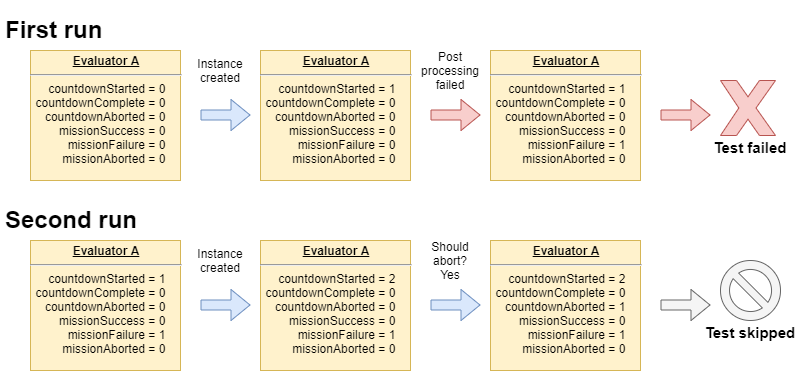

The diagram above was exported from draw.io. Its source (the exported page's mxGraphModel, read from the mxfile embedded in the PNG):
<mxGraphModel dx="1422" dy="832" grid="1" gridSize="10" guides="1" tooltips="1" connect="1" arrows="1" fold="1" page="1" pageScale="1" pageWidth="850" pageHeight="1100" math="0" shadow="0">
  <root>
    <mxCell id="0" />
    <mxCell id="1" parent="0" />
    <mxCell id="me2jZGcwILTK47mUvApH-2" value="&lt;p style=&quot;margin: 0px ; margin-top: 4px ; text-align: center ; text-decoration: underline&quot;&gt;&lt;b&gt;Evaluator A&lt;/b&gt;&lt;/p&gt;&lt;hr&gt;&lt;span&gt;&lt;div style=&quot;text-align: right&quot;&gt;&lt;span&gt;countdownStarted = 0&amp;nbsp; &amp;nbsp; &amp;nbsp;&lt;/span&gt;&lt;/div&gt;&lt;/span&gt;&lt;span&gt;&lt;div style=&quot;text-align: right&quot;&gt;&lt;span&gt;countdownComplete = 0&amp;nbsp; &amp;nbsp; &amp;nbsp;&lt;/span&gt;&lt;/div&gt;&lt;/span&gt;&lt;span&gt;&lt;div style=&quot;text-align: right&quot;&gt;&lt;span&gt;countdownAborted = 0&amp;nbsp; &amp;nbsp; &amp;nbsp;&lt;/span&gt;&lt;/div&gt;&lt;/span&gt;&lt;span&gt;&lt;div style=&quot;text-align: right&quot;&gt;&lt;span&gt;missionSuccess = 0&amp;nbsp; &amp;nbsp; &amp;nbsp;&lt;/span&gt;&lt;/div&gt;&lt;/span&gt;&lt;span&gt;&lt;div style=&quot;text-align: right&quot;&gt;&lt;span&gt;missionFailure = 0&amp;nbsp; &amp;nbsp; &amp;nbsp;&lt;/span&gt;&lt;/div&gt;&lt;/span&gt;&lt;p style=&quot;text-align: right ; margin: 0px 0px 0px 8px&quot;&gt;missionAborted = 0&amp;nbsp; &amp;nbsp; &amp;nbsp;&lt;/p&gt;" style="verticalAlign=top;align=left;overflow=fill;fontSize=12;fontFamily=Helvetica;html=1;fillColor=#fff2cc;strokeColor=#d6b656;" parent="1" vertex="1">
      <mxGeometry x="80" y="120" width="150" height="130" as="geometry" />
    </mxCell>
    <mxCell id="me2jZGcwILTK47mUvApH-3" value="&lt;p style=&quot;margin: 0px ; margin-top: 4px ; text-align: center ; text-decoration: underline&quot;&gt;&lt;b&gt;Evaluator A&lt;/b&gt;&lt;/p&gt;&lt;hr&gt;&lt;span&gt;&lt;div style=&quot;text-align: right&quot;&gt;&lt;span&gt;countdownStarted = 1&amp;nbsp; &amp;nbsp; &amp;nbsp;&lt;/span&gt;&lt;/div&gt;&lt;/span&gt;&lt;span&gt;&lt;div style=&quot;text-align: right&quot;&gt;&lt;span&gt;countdownComplete = 0&amp;nbsp; &amp;nbsp; &amp;nbsp;&lt;/span&gt;&lt;/div&gt;&lt;/span&gt;&lt;span&gt;&lt;div style=&quot;text-align: right&quot;&gt;&lt;span&gt;countdownAborted = 0&amp;nbsp; &amp;nbsp; &amp;nbsp;&lt;/span&gt;&lt;/div&gt;&lt;/span&gt;&lt;span&gt;&lt;div style=&quot;text-align: right&quot;&gt;&lt;span&gt;missionSuccess = 0&amp;nbsp; &amp;nbsp; &amp;nbsp;&lt;/span&gt;&lt;/div&gt;&lt;/span&gt;&lt;span&gt;&lt;div style=&quot;text-align: right&quot;&gt;&lt;span&gt;missionFailure = 0&amp;nbsp; &amp;nbsp; &amp;nbsp;&lt;/span&gt;&lt;/div&gt;&lt;/span&gt;&lt;p style=&quot;text-align: right ; margin: 0px 0px 0px 8px&quot;&gt;missionAborted = 0&amp;nbsp; &amp;nbsp; &amp;nbsp;&lt;/p&gt;" style="verticalAlign=top;align=left;overflow=fill;fontSize=12;fontFamily=Helvetica;html=1;fillColor=#fff2cc;strokeColor=#d6b656;" parent="1" vertex="1">
      <mxGeometry x="310" y="120" width="150" height="130" as="geometry" />
    </mxCell>
    <mxCell id="me2jZGcwILTK47mUvApH-4" value="&lt;p style=&quot;margin: 0px ; margin-top: 4px ; text-align: center ; text-decoration: underline&quot;&gt;&lt;b&gt;Evaluator A&lt;/b&gt;&lt;/p&gt;&lt;hr&gt;&lt;span&gt;&lt;div style=&quot;text-align: right&quot;&gt;&lt;span&gt;countdownStarted = 1&amp;nbsp; &amp;nbsp; &amp;nbsp;&lt;/span&gt;&lt;/div&gt;&lt;/span&gt;&lt;span&gt;&lt;div style=&quot;text-align: right&quot;&gt;&lt;span&gt;countdownComplete = 0&amp;nbsp; &amp;nbsp; &amp;nbsp;&lt;/span&gt;&lt;/div&gt;&lt;/span&gt;&lt;span&gt;&lt;div style=&quot;text-align: right&quot;&gt;&lt;span&gt;countdownAborted = 0&amp;nbsp; &amp;nbsp; &amp;nbsp;&lt;/span&gt;&lt;/div&gt;&lt;/span&gt;&lt;span&gt;&lt;div style=&quot;text-align: right&quot;&gt;&lt;span&gt;missionSuccess = 0&amp;nbsp; &amp;nbsp; &amp;nbsp;&lt;/span&gt;&lt;/div&gt;&lt;/span&gt;&lt;span&gt;&lt;div style=&quot;text-align: right&quot;&gt;&lt;span&gt;missionFailure = 1&amp;nbsp; &amp;nbsp; &amp;nbsp;&lt;/span&gt;&lt;/div&gt;&lt;/span&gt;&lt;p style=&quot;text-align: right ; margin: 0px 0px 0px 8px&quot;&gt;missionAborted = 0&amp;nbsp; &amp;nbsp; &amp;nbsp;&lt;/p&gt;" style="verticalAlign=top;align=left;overflow=fill;fontSize=12;fontFamily=Helvetica;html=1;fillColor=#fff2cc;strokeColor=#d6b656;" parent="1" vertex="1">
      <mxGeometry x="540" y="120" width="150" height="130" as="geometry" />
    </mxCell>
    <mxCell id="me2jZGcwILTK47mUvApH-5" value="" style="shape=flexArrow;endArrow=classic;html=1;fillColor=#dae8fc;strokeColor=#6c8ebf;" parent="1" edge="1">
      <mxGeometry width="50" height="50" relative="1" as="geometry">
        <mxPoint x="250" y="184.5" as="sourcePoint" />
        <mxPoint x="300" y="184.5" as="targetPoint" />
      </mxGeometry>
    </mxCell>
    <mxCell id="me2jZGcwILTK47mUvApH-6" value="" style="shape=flexArrow;endArrow=classic;html=1;fillColor=#f8cecc;strokeColor=#b85450;" parent="1" edge="1">
      <mxGeometry width="50" height="50" relative="1" as="geometry">
        <mxPoint x="480" y="184.5" as="sourcePoint" />
        <mxPoint x="530" y="184.5" as="targetPoint" />
      </mxGeometry>
    </mxCell>
    <mxCell id="me2jZGcwILTK47mUvApH-7" value="" style="shape=flexArrow;endArrow=classic;html=1;fillColor=#f8cecc;strokeColor=#b85450;" parent="1" edge="1">
      <mxGeometry width="50" height="50" relative="1" as="geometry">
        <mxPoint x="710" y="184.5" as="sourcePoint" />
        <mxPoint x="760" y="184.5" as="targetPoint" />
      </mxGeometry>
    </mxCell>
    <mxCell id="me2jZGcwILTK47mUvApH-8" value="" style="verticalLabelPosition=bottom;verticalAlign=top;html=1;shape=mxgraph.basic.x;fillColor=#f8cecc;strokeColor=#b85450;" parent="1" vertex="1">
      <mxGeometry x="770" y="150" width="55" height="55" as="geometry" />
    </mxCell>
    <mxCell id="me2jZGcwILTK47mUvApH-9" value="&lt;h1&gt;First run&lt;/h1&gt;" style="text;html=1;strokeColor=none;fillColor=none;spacing=5;spacingTop=-20;whiteSpace=wrap;overflow=hidden;rounded=0;" parent="1" vertex="1">
      <mxGeometry x="50" y="80" width="120" height="40" as="geometry" />
    </mxCell>
    <mxCell id="me2jZGcwILTK47mUvApH-10" value="&lt;h1&gt;Second run&lt;/h1&gt;" style="text;html=1;strokeColor=none;fillColor=none;spacing=5;spacingTop=-20;whiteSpace=wrap;overflow=hidden;rounded=0;" parent="1" vertex="1">
      <mxGeometry x="50" y="270" width="160" height="40" as="geometry" />
    </mxCell>
    <mxCell id="me2jZGcwILTK47mUvApH-11" value="&lt;p style=&quot;margin: 0px ; margin-top: 4px ; text-align: center ; text-decoration: underline&quot;&gt;&lt;b&gt;Evaluator A&lt;/b&gt;&lt;/p&gt;&lt;hr&gt;&lt;span&gt;&lt;div style=&quot;text-align: right&quot;&gt;&lt;span&gt;countdownStarted = 1&amp;nbsp; &amp;nbsp; &amp;nbsp;&lt;/span&gt;&lt;/div&gt;&lt;/span&gt;&lt;span&gt;&lt;div style=&quot;text-align: right&quot;&gt;&lt;span&gt;countdownComplete = 0&amp;nbsp; &amp;nbsp; &amp;nbsp;&lt;/span&gt;&lt;/div&gt;&lt;/span&gt;&lt;span&gt;&lt;div style=&quot;text-align: right&quot;&gt;&lt;span&gt;countdownAborted = 0&amp;nbsp; &amp;nbsp; &amp;nbsp;&lt;/span&gt;&lt;/div&gt;&lt;/span&gt;&lt;span&gt;&lt;div style=&quot;text-align: right&quot;&gt;&lt;span&gt;missionSuccess = 0&amp;nbsp; &amp;nbsp; &amp;nbsp;&lt;/span&gt;&lt;/div&gt;&lt;/span&gt;&lt;span&gt;&lt;div style=&quot;text-align: right&quot;&gt;&lt;span&gt;missionFailure = 1&amp;nbsp; &amp;nbsp; &amp;nbsp;&lt;/span&gt;&lt;/div&gt;&lt;/span&gt;&lt;p style=&quot;text-align: right ; margin: 0px 0px 0px 8px&quot;&gt;missionAborted = 0&amp;nbsp; &amp;nbsp; &amp;nbsp;&lt;/p&gt;" style="verticalAlign=top;align=left;overflow=fill;fontSize=12;fontFamily=Helvetica;html=1;fillColor=#fff2cc;strokeColor=#d6b656;" parent="1" vertex="1">
      <mxGeometry x="80" y="310" width="150" height="130" as="geometry" />
    </mxCell>
    <mxCell id="me2jZGcwILTK47mUvApH-12" value="&lt;p style=&quot;margin: 0px ; margin-top: 4px ; text-align: center ; text-decoration: underline&quot;&gt;&lt;b&gt;Evaluator A&lt;/b&gt;&lt;/p&gt;&lt;hr&gt;&lt;span&gt;&lt;div style=&quot;text-align: right&quot;&gt;&lt;span&gt;countdownStarted = 2&amp;nbsp; &amp;nbsp; &amp;nbsp;&lt;/span&gt;&lt;/div&gt;&lt;/span&gt;&lt;span&gt;&lt;div style=&quot;text-align: right&quot;&gt;&lt;span&gt;countdownComplete = 0&amp;nbsp; &amp;nbsp; &amp;nbsp;&lt;/span&gt;&lt;/div&gt;&lt;/span&gt;&lt;span&gt;&lt;div style=&quot;text-align: right&quot;&gt;&lt;span&gt;countdownAborted = 0&amp;nbsp; &amp;nbsp; &amp;nbsp;&lt;/span&gt;&lt;/div&gt;&lt;/span&gt;&lt;span&gt;&lt;div style=&quot;text-align: right&quot;&gt;&lt;span&gt;missionSuccess = 0&amp;nbsp; &amp;nbsp; &amp;nbsp;&lt;/span&gt;&lt;/div&gt;&lt;/span&gt;&lt;span&gt;&lt;div style=&quot;text-align: right&quot;&gt;&lt;span&gt;missionFailure = 1&amp;nbsp; &amp;nbsp; &amp;nbsp;&lt;/span&gt;&lt;/div&gt;&lt;/span&gt;&lt;p style=&quot;text-align: right ; margin: 0px 0px 0px 8px&quot;&gt;missionAborted = 0&amp;nbsp; &amp;nbsp; &amp;nbsp;&lt;/p&gt;" style="verticalAlign=top;align=left;overflow=fill;fontSize=12;fontFamily=Helvetica;html=1;fillColor=#fff2cc;strokeColor=#d6b656;" parent="1" vertex="1">
      <mxGeometry x="310" y="310" width="150" height="130" as="geometry" />
    </mxCell>
    <mxCell id="me2jZGcwILTK47mUvApH-13" value="&lt;p style=&quot;margin: 0px ; margin-top: 4px ; text-align: center ; text-decoration: underline&quot;&gt;&lt;b&gt;Evaluator A&lt;/b&gt;&lt;/p&gt;&lt;hr&gt;&lt;span&gt;&lt;div style=&quot;text-align: right&quot;&gt;&lt;span&gt;countdownStarted = 2&amp;nbsp; &amp;nbsp; &amp;nbsp;&lt;/span&gt;&lt;/div&gt;&lt;/span&gt;&lt;span&gt;&lt;div style=&quot;text-align: right&quot;&gt;&lt;span&gt;countdownComplete = 0&amp;nbsp; &amp;nbsp; &amp;nbsp;&lt;/span&gt;&lt;/div&gt;&lt;/span&gt;&lt;span&gt;&lt;div style=&quot;text-align: right&quot;&gt;&lt;span&gt;countdownAborted = 1&amp;nbsp; &amp;nbsp; &amp;nbsp;&lt;/span&gt;&lt;/div&gt;&lt;/span&gt;&lt;span&gt;&lt;div style=&quot;text-align: right&quot;&gt;&lt;span&gt;missionSuccess = 0&amp;nbsp; &amp;nbsp; &amp;nbsp;&lt;/span&gt;&lt;/div&gt;&lt;/span&gt;&lt;span&gt;&lt;div style=&quot;text-align: right&quot;&gt;&lt;span&gt;missionFailure = 1&amp;nbsp; &amp;nbsp; &amp;nbsp;&lt;/span&gt;&lt;/div&gt;&lt;/span&gt;&lt;p style=&quot;text-align: right ; margin: 0px 0px 0px 8px&quot;&gt;missionAborted = 0&amp;nbsp; &amp;nbsp; &amp;nbsp;&lt;/p&gt;" style="verticalAlign=top;align=left;overflow=fill;fontSize=12;fontFamily=Helvetica;html=1;fillColor=#fff2cc;strokeColor=#d6b656;" parent="1" vertex="1">
      <mxGeometry x="540" y="310" width="150" height="130" as="geometry" />
    </mxCell>
    <mxCell id="me2jZGcwILTK47mUvApH-14" value="" style="shape=flexArrow;endArrow=classic;html=1;fillColor=#dae8fc;strokeColor=#6c8ebf;" parent="1" edge="1">
      <mxGeometry width="50" height="50" relative="1" as="geometry">
        <mxPoint x="250" y="374.5" as="sourcePoint" />
        <mxPoint x="300" y="374.5" as="targetPoint" />
      </mxGeometry>
    </mxCell>
    <mxCell id="me2jZGcwILTK47mUvApH-15" value="" style="shape=flexArrow;endArrow=classic;html=1;fillColor=#dae8fc;strokeColor=#6c8ebf;" parent="1" edge="1">
      <mxGeometry width="50" height="50" relative="1" as="geometry">
        <mxPoint x="480" y="374.5" as="sourcePoint" />
        <mxPoint x="530" y="374.5" as="targetPoint" />
      </mxGeometry>
    </mxCell>
    <mxCell id="me2jZGcwILTK47mUvApH-16" value="" style="shape=flexArrow;endArrow=classic;html=1;fillColor=#f5f5f5;strokeColor=#666666;" parent="1" edge="1">
      <mxGeometry width="50" height="50" relative="1" as="geometry">
        <mxPoint x="710" y="374.5" as="sourcePoint" />
        <mxPoint x="760" y="374.5" as="targetPoint" />
      </mxGeometry>
    </mxCell>
    <mxCell id="me2jZGcwILTK47mUvApH-18" value="Instance&lt;br&gt;created" style="text;html=1;strokeColor=none;fillColor=none;align=center;verticalAlign=middle;whiteSpace=wrap;rounded=0;" parent="1" vertex="1">
      <mxGeometry x="240" y="120" width="60" height="40" as="geometry" />
    </mxCell>
    <mxCell id="me2jZGcwILTK47mUvApH-19" value="Instance&lt;br&gt;created" style="text;html=1;strokeColor=none;fillColor=none;align=center;verticalAlign=middle;whiteSpace=wrap;rounded=0;" parent="1" vertex="1">
      <mxGeometry x="240" y="310" width="60" height="40" as="geometry" />
    </mxCell>
    <mxCell id="me2jZGcwILTK47mUvApH-20" value="Post processing failed" style="text;html=1;strokeColor=none;fillColor=none;align=center;verticalAlign=middle;whiteSpace=wrap;rounded=0;" parent="1" vertex="1">
      <mxGeometry x="470" y="120" width="60" height="40" as="geometry" />
    </mxCell>
    <mxCell id="me2jZGcwILTK47mUvApH-21" value="Should abort?&lt;br&gt;Yes" style="text;html=1;strokeColor=none;fillColor=none;align=center;verticalAlign=middle;whiteSpace=wrap;rounded=0;" parent="1" vertex="1">
      <mxGeometry x="470" y="310" width="60" height="40" as="geometry" />
    </mxCell>
    <mxCell id="me2jZGcwILTK47mUvApH-22" value="" style="verticalLabelPosition=bottom;verticalAlign=top;html=1;shape=mxgraph.basic.no_symbol;fillColor=#f5f5f5;strokeColor=#666666;fontColor=#333333;" parent="1" vertex="1">
      <mxGeometry x="770" y="330" width="60" height="60" as="geometry" />
    </mxCell>
    <mxCell id="ytJEMz8Fl4A4ncEcR0Qf-1" value="&lt;h1&gt;&lt;font style=&quot;font-size: 15px&quot;&gt;Test failed&lt;/font&gt;&lt;/h1&gt;" style="text;html=1;strokeColor=none;fillColor=none;spacing=5;spacingTop=-20;whiteSpace=wrap;overflow=hidden;rounded=0;align=center;" parent="1" vertex="1">
      <mxGeometry x="740" y="195" width="120" height="40" as="geometry" />
    </mxCell>
    <mxCell id="ytJEMz8Fl4A4ncEcR0Qf-5" value="&lt;h1&gt;&lt;font style=&quot;font-size: 15px&quot;&gt;Test skipped&lt;/font&gt;&lt;/h1&gt;" style="text;html=1;strokeColor=none;fillColor=none;spacing=5;spacingTop=-20;whiteSpace=wrap;overflow=hidden;rounded=0;align=center;" parent="1" vertex="1">
      <mxGeometry x="740" y="380" width="120" height="40" as="geometry" />
    </mxCell>
  </root>
</mxGraphModel>